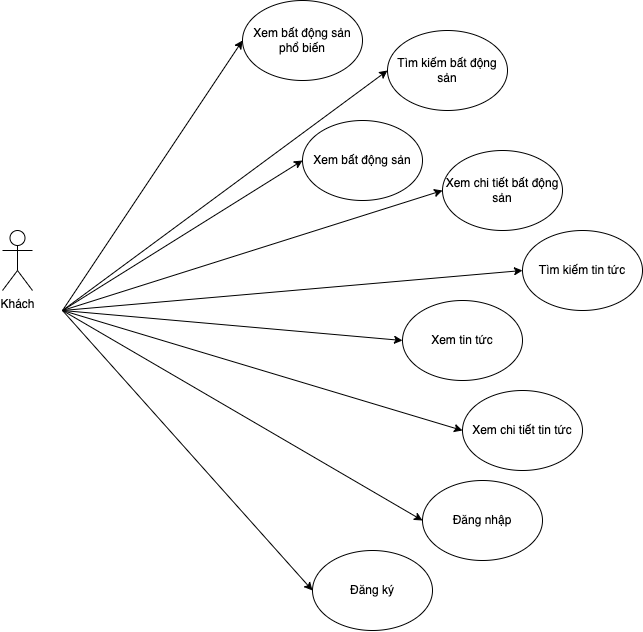

The diagram above was exported from draw.io. Its source (the exported page's mxGraphModel, read from the mxfile embedded in the PNG):
<mxGraphModel dx="996" dy="680" grid="1" gridSize="10" guides="1" tooltips="1" connect="1" arrows="1" fold="1" page="1" pageScale="1" pageWidth="850" pageHeight="1100" math="0" shadow="0">
  <root>
    <mxCell id="0" />
    <mxCell id="1" parent="0" />
    <mxCell id="EahuGPJWlenTvYz_rVwx-1" value="Khách" style="shape=umlActor;verticalLabelPosition=bottom;verticalAlign=top;html=1;outlineConnect=0;" parent="1" vertex="1">
      <mxGeometry x="40" y="520" width="30" height="60" as="geometry" />
    </mxCell>
    <mxCell id="EahuGPJWlenTvYz_rVwx-2" value="Tìm kiếm bất động sản" style="ellipse;whiteSpace=wrap;html=1;" parent="1" vertex="1">
      <mxGeometry x="425" y="320" width="120" height="80" as="geometry" />
    </mxCell>
    <mxCell id="EahuGPJWlenTvYz_rVwx-3" value="" style="endArrow=classic;html=1;rounded=0;entryX=0;entryY=0.5;entryDx=0;entryDy=0;" parent="1" target="EahuGPJWlenTvYz_rVwx-2" edge="1">
      <mxGeometry width="50" height="50" relative="1" as="geometry">
        <mxPoint x="100" y="600" as="sourcePoint" />
        <mxPoint x="450" y="540" as="targetPoint" />
      </mxGeometry>
    </mxCell>
    <mxCell id="EahuGPJWlenTvYz_rVwx-4" value="Xem chi tiết bất động sản" style="ellipse;whiteSpace=wrap;html=1;" parent="1" vertex="1">
      <mxGeometry x="480" y="440" width="120" height="80" as="geometry" />
    </mxCell>
    <mxCell id="EahuGPJWlenTvYz_rVwx-5" value="" style="endArrow=classic;html=1;rounded=0;entryX=0;entryY=0.5;entryDx=0;entryDy=0;" parent="1" target="EahuGPJWlenTvYz_rVwx-4" edge="1">
      <mxGeometry width="50" height="50" relative="1" as="geometry">
        <mxPoint x="100" y="600" as="sourcePoint" />
        <mxPoint x="170" y="370" as="targetPoint" />
      </mxGeometry>
    </mxCell>
    <mxCell id="EahuGPJWlenTvYz_rVwx-6" value="Xem bất động sản" style="ellipse;whiteSpace=wrap;html=1;" parent="1" vertex="1">
      <mxGeometry x="340" y="410" width="120" height="80" as="geometry" />
    </mxCell>
    <mxCell id="EahuGPJWlenTvYz_rVwx-7" value="" style="endArrow=classic;html=1;rounded=0;entryX=0;entryY=0.5;entryDx=0;entryDy=0;" parent="1" target="EahuGPJWlenTvYz_rVwx-6" edge="1">
      <mxGeometry width="50" height="50" relative="1" as="geometry">
        <mxPoint x="100" y="600" as="sourcePoint" />
        <mxPoint x="170" y="370" as="targetPoint" />
      </mxGeometry>
    </mxCell>
    <mxCell id="EahuGPJWlenTvYz_rVwx-8" value="Xem tin tức" style="ellipse;whiteSpace=wrap;html=1;" parent="1" vertex="1">
      <mxGeometry x="440" y="590" width="120" height="80" as="geometry" />
    </mxCell>
    <mxCell id="EahuGPJWlenTvYz_rVwx-9" value="" style="endArrow=classic;html=1;rounded=0;entryX=0;entryY=0.5;entryDx=0;entryDy=0;" parent="1" target="EahuGPJWlenTvYz_rVwx-8" edge="1">
      <mxGeometry width="50" height="50" relative="1" as="geometry">
        <mxPoint x="100" y="600" as="sourcePoint" />
        <mxPoint x="290" y="550" as="targetPoint" />
      </mxGeometry>
    </mxCell>
    <mxCell id="EahuGPJWlenTvYz_rVwx-10" value="Đăng ký" style="ellipse;whiteSpace=wrap;html=1;" parent="1" vertex="1">
      <mxGeometry x="350" y="840" width="120" height="80" as="geometry" />
    </mxCell>
    <mxCell id="EahuGPJWlenTvYz_rVwx-13" value="" style="endArrow=classic;html=1;rounded=0;entryX=0;entryY=0.5;entryDx=0;entryDy=0;" parent="1" target="EahuGPJWlenTvYz_rVwx-10" edge="1">
      <mxGeometry width="50" height="50" relative="1" as="geometry">
        <mxPoint x="100" y="600" as="sourcePoint" />
        <mxPoint x="300" y="650" as="targetPoint" />
      </mxGeometry>
    </mxCell>
    <mxCell id="UDCkaQyv3gySrSr66MCV-2" value="Xem chi tiết tin tức" style="ellipse;whiteSpace=wrap;html=1;" vertex="1" parent="1">
      <mxGeometry x="500" y="680" width="120" height="80" as="geometry" />
    </mxCell>
    <mxCell id="UDCkaQyv3gySrSr66MCV-3" value="" style="endArrow=classic;html=1;rounded=0;entryX=0;entryY=0.5;entryDx=0;entryDy=0;" edge="1" parent="1" target="UDCkaQyv3gySrSr66MCV-2">
      <mxGeometry width="50" height="50" relative="1" as="geometry">
        <mxPoint x="100" y="600" as="sourcePoint" />
        <mxPoint x="270" y="860" as="targetPoint" />
      </mxGeometry>
    </mxCell>
    <mxCell id="UDCkaQyv3gySrSr66MCV-8" value="Tìm kiếm tin tức" style="ellipse;whiteSpace=wrap;html=1;" vertex="1" parent="1">
      <mxGeometry x="560" y="520" width="120" height="80" as="geometry" />
    </mxCell>
    <mxCell id="UDCkaQyv3gySrSr66MCV-9" value="" style="endArrow=classic;html=1;rounded=0;entryX=0;entryY=0.5;entryDx=0;entryDy=0;" edge="1" target="UDCkaQyv3gySrSr66MCV-8" parent="1">
      <mxGeometry width="50" height="50" relative="1" as="geometry">
        <mxPoint x="100" y="600" as="sourcePoint" />
        <mxPoint x="790" y="760" as="targetPoint" />
      </mxGeometry>
    </mxCell>
    <mxCell id="UDCkaQyv3gySrSr66MCV-10" value="Xem bất động sản phổ biến" style="ellipse;whiteSpace=wrap;html=1;" vertex="1" parent="1">
      <mxGeometry x="280" y="290" width="120" height="80" as="geometry" />
    </mxCell>
    <mxCell id="UDCkaQyv3gySrSr66MCV-11" value="" style="endArrow=classic;html=1;rounded=0;entryX=0;entryY=0.5;entryDx=0;entryDy=0;" edge="1" target="UDCkaQyv3gySrSr66MCV-10" parent="1">
      <mxGeometry width="50" height="50" relative="1" as="geometry">
        <mxPoint x="100" y="600" as="sourcePoint" />
        <mxPoint x="170" y="260" as="targetPoint" />
      </mxGeometry>
    </mxCell>
    <mxCell id="UDCkaQyv3gySrSr66MCV-12" value="Đăng nhập" style="ellipse;whiteSpace=wrap;html=1;" vertex="1" parent="1">
      <mxGeometry x="460" y="770" width="120" height="80" as="geometry" />
    </mxCell>
    <mxCell id="UDCkaQyv3gySrSr66MCV-13" value="" style="endArrow=classic;html=1;rounded=0;entryX=0;entryY=0.5;entryDx=0;entryDy=0;" edge="1" parent="1" target="UDCkaQyv3gySrSr66MCV-12">
      <mxGeometry width="50" height="50" relative="1" as="geometry">
        <mxPoint x="100" y="600" as="sourcePoint" />
        <mxPoint x="280" y="980" as="targetPoint" />
      </mxGeometry>
    </mxCell>
  </root>
</mxGraphModel>